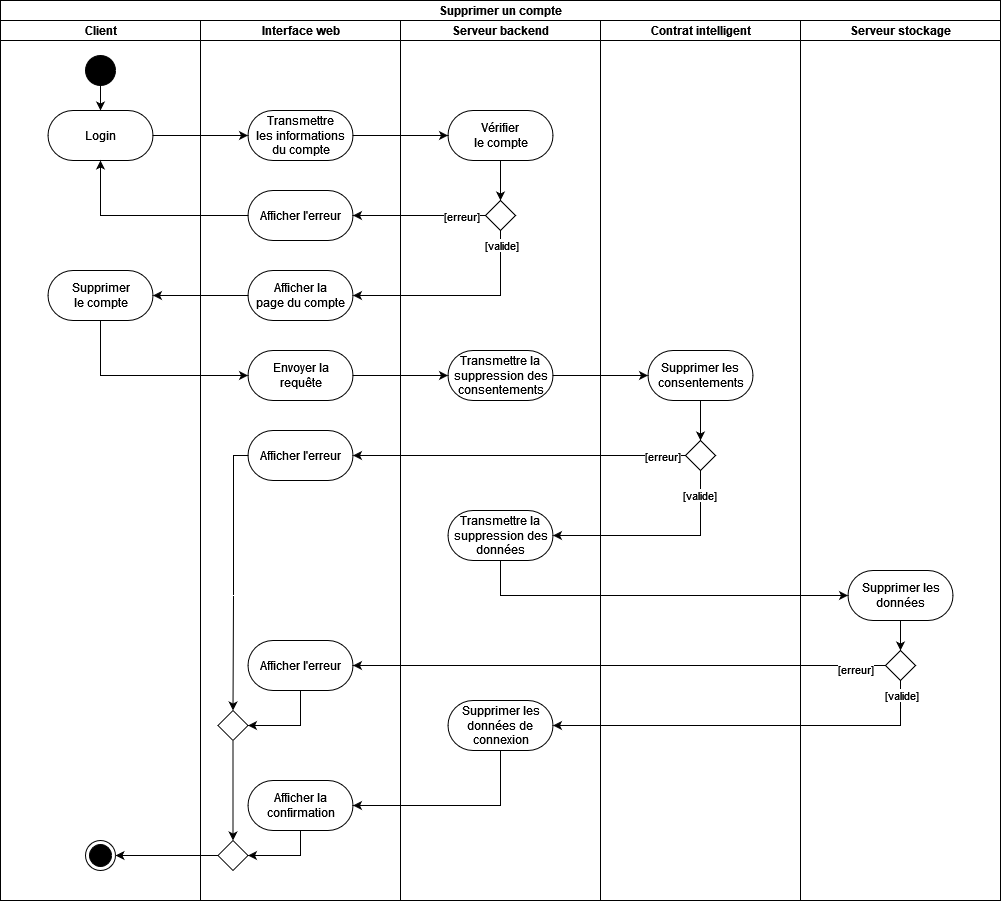

The diagram above was exported from draw.io. Its source (the exported page's mxGraphModel, read from the mxfile embedded in the PNG):
<mxGraphModel dx="1032" dy="1113" grid="1" gridSize="10" guides="1" tooltips="1" connect="1" arrows="1" fold="1" page="1" pageScale="1" pageWidth="827" pageHeight="1169" math="0" shadow="0">
  <root>
    <mxCell id="0" />
    <mxCell id="1" parent="0" />
    <mxCell id="Z4a3KUGWAgUY-7cnEC25-143" value="Supprimer un compte" style="swimlane;html=1;childLayout=stackLayout;resizeParent=1;resizeParentMax=0;horizontal=1;startSize=20;horizontalStack=1;" vertex="1" parent="1">
      <mxGeometry x="700" y="910" width="1000" height="900" as="geometry" />
    </mxCell>
    <mxCell id="Z4a3KUGWAgUY-7cnEC25-144" value="&lt;div&gt;Client&lt;/div&gt;" style="swimlane;html=1;startSize=20;horizontal=1;" vertex="1" parent="Z4a3KUGWAgUY-7cnEC25-143">
      <mxGeometry y="20" width="200" height="880" as="geometry" />
    </mxCell>
    <mxCell id="Z4a3KUGWAgUY-7cnEC25-145" style="edgeStyle=orthogonalEdgeStyle;rounded=0;orthogonalLoop=1;jettySize=auto;html=1;" edge="1" parent="Z4a3KUGWAgUY-7cnEC25-144" source="Z4a3KUGWAgUY-7cnEC25-146" target="Z4a3KUGWAgUY-7cnEC25-147">
      <mxGeometry relative="1" as="geometry" />
    </mxCell>
    <mxCell id="Z4a3KUGWAgUY-7cnEC25-146" value="" style="ellipse;fillColor=strokeColor;" vertex="1" parent="Z4a3KUGWAgUY-7cnEC25-144">
      <mxGeometry x="85" y="35" width="30" height="30" as="geometry" />
    </mxCell>
    <mxCell id="Z4a3KUGWAgUY-7cnEC25-147" value="Login" style="html=1;dashed=0;whitespace=wrap;shape=mxgraph.dfd.start" vertex="1" parent="Z4a3KUGWAgUY-7cnEC25-144">
      <mxGeometry x="47.5" y="90" width="105" height="50" as="geometry" />
    </mxCell>
    <mxCell id="Z4a3KUGWAgUY-7cnEC25-148" value="" style="ellipse;html=1;shape=endState;fillColor=strokeColor;" vertex="1" parent="Z4a3KUGWAgUY-7cnEC25-144">
      <mxGeometry x="85" y="820" width="30" height="30" as="geometry" />
    </mxCell>
    <mxCell id="Z4a3KUGWAgUY-7cnEC25-149" value="Supprimer&lt;br&gt;le compte" style="html=1;dashed=0;whitespace=wrap;shape=mxgraph.dfd.start" vertex="1" parent="Z4a3KUGWAgUY-7cnEC25-144">
      <mxGeometry x="47.5" y="250" width="105" height="50" as="geometry" />
    </mxCell>
    <mxCell id="Z4a3KUGWAgUY-7cnEC25-150" value="&lt;div&gt;Interface web&lt;/div&gt;" style="swimlane;html=1;startSize=20;horizontal=1;" vertex="1" parent="Z4a3KUGWAgUY-7cnEC25-143">
      <mxGeometry x="200" y="20" width="200" height="880" as="geometry" />
    </mxCell>
    <mxCell id="Z4a3KUGWAgUY-7cnEC25-151" value="Transmettre&lt;br&gt;les informations &lt;br&gt;&lt;div&gt;du compte&lt;/div&gt;" style="html=1;dashed=0;whitespace=wrap;shape=mxgraph.dfd.start" vertex="1" parent="Z4a3KUGWAgUY-7cnEC25-150">
      <mxGeometry x="47.5" y="90" width="105" height="50" as="geometry" />
    </mxCell>
    <mxCell id="Z4a3KUGWAgUY-7cnEC25-152" value="Afficher l'erreur" style="html=1;dashed=0;whitespace=wrap;shape=mxgraph.dfd.start" vertex="1" parent="Z4a3KUGWAgUY-7cnEC25-150">
      <mxGeometry x="47.5" y="170" width="105" height="50" as="geometry" />
    </mxCell>
    <mxCell id="Z4a3KUGWAgUY-7cnEC25-153" value="Afficher la&lt;br&gt;page du compte" style="html=1;dashed=0;whitespace=wrap;shape=mxgraph.dfd.start" vertex="1" parent="Z4a3KUGWAgUY-7cnEC25-150">
      <mxGeometry x="47.5" y="250" width="105" height="50" as="geometry" />
    </mxCell>
    <mxCell id="Z4a3KUGWAgUY-7cnEC25-154" value="Envoyer la&lt;br&gt;requête" style="html=1;dashed=0;whitespace=wrap;shape=mxgraph.dfd.start" vertex="1" parent="Z4a3KUGWAgUY-7cnEC25-150">
      <mxGeometry x="47.5" y="330" width="105" height="50" as="geometry" />
    </mxCell>
    <mxCell id="Z4a3KUGWAgUY-7cnEC25-155" style="edgeStyle=orthogonalEdgeStyle;rounded=0;orthogonalLoop=1;jettySize=auto;html=1;entryX=0.5;entryY=0;entryDx=0;entryDy=0;" edge="1" parent="Z4a3KUGWAgUY-7cnEC25-150" source="Z4a3KUGWAgUY-7cnEC25-156" target="Z4a3KUGWAgUY-7cnEC25-158">
      <mxGeometry relative="1" as="geometry">
        <Array as="points">
          <mxPoint x="33" y="435" />
          <mxPoint x="33" y="575" />
        </Array>
      </mxGeometry>
    </mxCell>
    <mxCell id="Z4a3KUGWAgUY-7cnEC25-156" value="Afficher l'erreur" style="html=1;dashed=0;whitespace=wrap;shape=mxgraph.dfd.start" vertex="1" parent="Z4a3KUGWAgUY-7cnEC25-150">
      <mxGeometry x="47.5" y="410" width="105" height="50" as="geometry" />
    </mxCell>
    <mxCell id="Z4a3KUGWAgUY-7cnEC25-157" style="edgeStyle=orthogonalEdgeStyle;rounded=0;orthogonalLoop=1;jettySize=auto;html=1;entryX=0.5;entryY=0;entryDx=0;entryDy=0;" edge="1" parent="Z4a3KUGWAgUY-7cnEC25-150" source="Z4a3KUGWAgUY-7cnEC25-158" target="Z4a3KUGWAgUY-7cnEC25-161">
      <mxGeometry relative="1" as="geometry" />
    </mxCell>
    <mxCell id="Z4a3KUGWAgUY-7cnEC25-158" value="" style="rhombus;" vertex="1" parent="Z4a3KUGWAgUY-7cnEC25-150">
      <mxGeometry x="17.5" y="690" width="30" height="30" as="geometry" />
    </mxCell>
    <mxCell id="Z4a3KUGWAgUY-7cnEC25-159" style="edgeStyle=orthogonalEdgeStyle;rounded=0;orthogonalLoop=1;jettySize=auto;html=1;entryX=1;entryY=0.5;entryDx=0;entryDy=0;" edge="1" parent="Z4a3KUGWAgUY-7cnEC25-150" source="Z4a3KUGWAgUY-7cnEC25-160" target="Z4a3KUGWAgUY-7cnEC25-158">
      <mxGeometry relative="1" as="geometry">
        <Array as="points">
          <mxPoint x="100" y="705" />
        </Array>
      </mxGeometry>
    </mxCell>
    <mxCell id="Z4a3KUGWAgUY-7cnEC25-160" value="Afficher l'erreur" style="html=1;dashed=0;whitespace=wrap;shape=mxgraph.dfd.start" vertex="1" parent="Z4a3KUGWAgUY-7cnEC25-150">
      <mxGeometry x="47.5" y="620" width="105" height="50" as="geometry" />
    </mxCell>
    <mxCell id="Z4a3KUGWAgUY-7cnEC25-161" value="" style="rhombus;" vertex="1" parent="Z4a3KUGWAgUY-7cnEC25-150">
      <mxGeometry x="17.5" y="820" width="30" height="30" as="geometry" />
    </mxCell>
    <mxCell id="Z4a3KUGWAgUY-7cnEC25-162" style="edgeStyle=orthogonalEdgeStyle;rounded=0;orthogonalLoop=1;jettySize=auto;html=1;entryX=1;entryY=0.5;entryDx=0;entryDy=0;" edge="1" parent="Z4a3KUGWAgUY-7cnEC25-150" source="Z4a3KUGWAgUY-7cnEC25-163" target="Z4a3KUGWAgUY-7cnEC25-161">
      <mxGeometry relative="1" as="geometry">
        <Array as="points">
          <mxPoint x="100" y="835" />
        </Array>
      </mxGeometry>
    </mxCell>
    <mxCell id="Z4a3KUGWAgUY-7cnEC25-163" value="Afficher la &lt;br&gt;confirmation" style="html=1;dashed=0;whitespace=wrap;shape=mxgraph.dfd.start" vertex="1" parent="Z4a3KUGWAgUY-7cnEC25-150">
      <mxGeometry x="47.5" y="760" width="105" height="50" as="geometry" />
    </mxCell>
    <mxCell id="Z4a3KUGWAgUY-7cnEC25-164" value="&lt;div&gt;Serveur backend&lt;br&gt;&lt;/div&gt;" style="swimlane;html=1;startSize=20;horizontal=1;" vertex="1" parent="Z4a3KUGWAgUY-7cnEC25-143">
      <mxGeometry x="400" y="20" width="200" height="880" as="geometry" />
    </mxCell>
    <mxCell id="Z4a3KUGWAgUY-7cnEC25-165" style="edgeStyle=orthogonalEdgeStyle;rounded=0;orthogonalLoop=1;jettySize=auto;html=1;entryX=0.5;entryY=0;entryDx=0;entryDy=0;" edge="1" parent="Z4a3KUGWAgUY-7cnEC25-164" source="Z4a3KUGWAgUY-7cnEC25-166" target="Z4a3KUGWAgUY-7cnEC25-167">
      <mxGeometry relative="1" as="geometry" />
    </mxCell>
    <mxCell id="Z4a3KUGWAgUY-7cnEC25-166" value="Vérifier&lt;br&gt;le compte" style="html=1;dashed=0;whitespace=wrap;shape=mxgraph.dfd.start" vertex="1" parent="Z4a3KUGWAgUY-7cnEC25-164">
      <mxGeometry x="47.5" y="90" width="105" height="50" as="geometry" />
    </mxCell>
    <mxCell id="Z4a3KUGWAgUY-7cnEC25-167" value="" style="rhombus;" vertex="1" parent="Z4a3KUGWAgUY-7cnEC25-164">
      <mxGeometry x="85" y="180" width="30" height="30" as="geometry" />
    </mxCell>
    <mxCell id="Z4a3KUGWAgUY-7cnEC25-168" value="Transmettre la&lt;br&gt;suppression des&lt;br&gt;consentements" style="html=1;dashed=0;whitespace=wrap;shape=mxgraph.dfd.start" vertex="1" parent="Z4a3KUGWAgUY-7cnEC25-164">
      <mxGeometry x="47.5" y="330" width="105" height="50" as="geometry" />
    </mxCell>
    <mxCell id="Z4a3KUGWAgUY-7cnEC25-169" value="Transmettre la&lt;br&gt;suppression des&lt;br&gt;données" style="html=1;dashed=0;whitespace=wrap;shape=mxgraph.dfd.start" vertex="1" parent="Z4a3KUGWAgUY-7cnEC25-164">
      <mxGeometry x="47.5" y="490" width="105" height="50" as="geometry" />
    </mxCell>
    <mxCell id="Z4a3KUGWAgUY-7cnEC25-170" value="Supprimer les &lt;br&gt;données de&lt;br&gt;connexion" style="html=1;dashed=0;whitespace=wrap;shape=mxgraph.dfd.start" vertex="1" parent="Z4a3KUGWAgUY-7cnEC25-164">
      <mxGeometry x="47.5" y="680" width="105" height="50" as="geometry" />
    </mxCell>
    <mxCell id="Z4a3KUGWAgUY-7cnEC25-171" style="edgeStyle=orthogonalEdgeStyle;rounded=0;orthogonalLoop=1;jettySize=auto;html=1;" edge="1" parent="Z4a3KUGWAgUY-7cnEC25-143" source="Z4a3KUGWAgUY-7cnEC25-147" target="Z4a3KUGWAgUY-7cnEC25-151">
      <mxGeometry relative="1" as="geometry" />
    </mxCell>
    <mxCell id="Z4a3KUGWAgUY-7cnEC25-172" style="edgeStyle=orthogonalEdgeStyle;rounded=0;orthogonalLoop=1;jettySize=auto;html=1;entryX=0;entryY=0.5;entryDx=0;entryDy=0;entryPerimeter=0;" edge="1" parent="Z4a3KUGWAgUY-7cnEC25-143" source="Z4a3KUGWAgUY-7cnEC25-151" target="Z4a3KUGWAgUY-7cnEC25-166">
      <mxGeometry relative="1" as="geometry" />
    </mxCell>
    <mxCell id="Z4a3KUGWAgUY-7cnEC25-173" value="&lt;div&gt;Contrat intelligent&lt;/div&gt;" style="swimlane;html=1;startSize=20;horizontal=1;" vertex="1" parent="Z4a3KUGWAgUY-7cnEC25-143">
      <mxGeometry x="600" y="20" width="200" height="880" as="geometry" />
    </mxCell>
    <mxCell id="Z4a3KUGWAgUY-7cnEC25-174" style="edgeStyle=orthogonalEdgeStyle;rounded=0;orthogonalLoop=1;jettySize=auto;html=1;entryX=0.5;entryY=0;entryDx=0;entryDy=0;" edge="1" parent="Z4a3KUGWAgUY-7cnEC25-173" source="Z4a3KUGWAgUY-7cnEC25-175" target="Z4a3KUGWAgUY-7cnEC25-176">
      <mxGeometry relative="1" as="geometry" />
    </mxCell>
    <mxCell id="Z4a3KUGWAgUY-7cnEC25-175" value="Supprimer les&lt;br&gt;consentements" style="html=1;dashed=0;whitespace=wrap;shape=mxgraph.dfd.start" vertex="1" parent="Z4a3KUGWAgUY-7cnEC25-173">
      <mxGeometry x="47.5" y="330" width="105" height="50" as="geometry" />
    </mxCell>
    <mxCell id="Z4a3KUGWAgUY-7cnEC25-176" value="" style="rhombus;" vertex="1" parent="Z4a3KUGWAgUY-7cnEC25-173">
      <mxGeometry x="85" y="420" width="30" height="30" as="geometry" />
    </mxCell>
    <mxCell id="Z4a3KUGWAgUY-7cnEC25-177" style="edgeStyle=orthogonalEdgeStyle;rounded=0;orthogonalLoop=1;jettySize=auto;html=1;entryX=1;entryY=0.5;entryDx=0;entryDy=0;entryPerimeter=0;" edge="1" parent="Z4a3KUGWAgUY-7cnEC25-143" source="Z4a3KUGWAgUY-7cnEC25-167" target="Z4a3KUGWAgUY-7cnEC25-152">
      <mxGeometry relative="1" as="geometry" />
    </mxCell>
    <mxCell id="Z4a3KUGWAgUY-7cnEC25-178" value="[erreur]" style="edgeLabel;html=1;align=center;verticalAlign=middle;resizable=0;points=[];" vertex="1" connectable="0" parent="Z4a3KUGWAgUY-7cnEC25-177">
      <mxGeometry x="-0.6255" relative="1" as="geometry">
        <mxPoint as="offset" />
      </mxGeometry>
    </mxCell>
    <mxCell id="Z4a3KUGWAgUY-7cnEC25-179" style="edgeStyle=orthogonalEdgeStyle;rounded=0;orthogonalLoop=1;jettySize=auto;html=1;entryX=1;entryY=0.5;entryDx=0;entryDy=0;entryPerimeter=0;" edge="1" parent="Z4a3KUGWAgUY-7cnEC25-143" source="Z4a3KUGWAgUY-7cnEC25-167" target="Z4a3KUGWAgUY-7cnEC25-153">
      <mxGeometry relative="1" as="geometry">
        <Array as="points">
          <mxPoint x="500" y="295" />
        </Array>
      </mxGeometry>
    </mxCell>
    <mxCell id="Z4a3KUGWAgUY-7cnEC25-180" value="[valide]" style="edgeLabel;html=1;align=center;verticalAlign=middle;resizable=0;points=[];" vertex="1" connectable="0" parent="Z4a3KUGWAgUY-7cnEC25-179">
      <mxGeometry x="-0.869" relative="1" as="geometry">
        <mxPoint as="offset" />
      </mxGeometry>
    </mxCell>
    <mxCell id="Z4a3KUGWAgUY-7cnEC25-181" style="edgeStyle=orthogonalEdgeStyle;rounded=0;orthogonalLoop=1;jettySize=auto;html=1;entryX=0.5;entryY=0.5;entryDx=0;entryDy=25;entryPerimeter=0;" edge="1" parent="Z4a3KUGWAgUY-7cnEC25-143" source="Z4a3KUGWAgUY-7cnEC25-152" target="Z4a3KUGWAgUY-7cnEC25-147">
      <mxGeometry relative="1" as="geometry" />
    </mxCell>
    <mxCell id="Z4a3KUGWAgUY-7cnEC25-182" style="edgeStyle=orthogonalEdgeStyle;rounded=0;orthogonalLoop=1;jettySize=auto;html=1;entryX=1;entryY=0.5;entryDx=0;entryDy=0;entryPerimeter=0;" edge="1" parent="Z4a3KUGWAgUY-7cnEC25-143" source="Z4a3KUGWAgUY-7cnEC25-153" target="Z4a3KUGWAgUY-7cnEC25-149">
      <mxGeometry relative="1" as="geometry" />
    </mxCell>
    <mxCell id="Z4a3KUGWAgUY-7cnEC25-183" style="edgeStyle=orthogonalEdgeStyle;rounded=0;orthogonalLoop=1;jettySize=auto;html=1;entryX=0;entryY=0.5;entryDx=0;entryDy=0;entryPerimeter=0;" edge="1" parent="Z4a3KUGWAgUY-7cnEC25-143" source="Z4a3KUGWAgUY-7cnEC25-149" target="Z4a3KUGWAgUY-7cnEC25-154">
      <mxGeometry relative="1" as="geometry">
        <Array as="points">
          <mxPoint x="100" y="375" />
        </Array>
      </mxGeometry>
    </mxCell>
    <mxCell id="Z4a3KUGWAgUY-7cnEC25-184" style="edgeStyle=orthogonalEdgeStyle;rounded=0;orthogonalLoop=1;jettySize=auto;html=1;entryX=0;entryY=0.5;entryDx=0;entryDy=0;entryPerimeter=0;" edge="1" parent="Z4a3KUGWAgUY-7cnEC25-143" source="Z4a3KUGWAgUY-7cnEC25-154" target="Z4a3KUGWAgUY-7cnEC25-168">
      <mxGeometry relative="1" as="geometry" />
    </mxCell>
    <mxCell id="Z4a3KUGWAgUY-7cnEC25-185" style="edgeStyle=orthogonalEdgeStyle;rounded=0;orthogonalLoop=1;jettySize=auto;html=1;entryX=0;entryY=0.5;entryDx=0;entryDy=0;entryPerimeter=0;" edge="1" parent="Z4a3KUGWAgUY-7cnEC25-143" source="Z4a3KUGWAgUY-7cnEC25-168" target="Z4a3KUGWAgUY-7cnEC25-175">
      <mxGeometry relative="1" as="geometry" />
    </mxCell>
    <mxCell id="Z4a3KUGWAgUY-7cnEC25-186" style="edgeStyle=orthogonalEdgeStyle;rounded=0;orthogonalLoop=1;jettySize=auto;html=1;entryX=1;entryY=0.5;entryDx=0;entryDy=0;entryPerimeter=0;" edge="1" parent="Z4a3KUGWAgUY-7cnEC25-143" source="Z4a3KUGWAgUY-7cnEC25-176" target="Z4a3KUGWAgUY-7cnEC25-156">
      <mxGeometry relative="1" as="geometry" />
    </mxCell>
    <mxCell id="Z4a3KUGWAgUY-7cnEC25-187" value="[erreur]" style="edgeLabel;html=1;align=center;verticalAlign=middle;resizable=0;points=[];" vertex="1" connectable="0" parent="Z4a3KUGWAgUY-7cnEC25-186">
      <mxGeometry x="-0.8528" relative="1" as="geometry">
        <mxPoint as="offset" />
      </mxGeometry>
    </mxCell>
    <mxCell id="Z4a3KUGWAgUY-7cnEC25-188" value="Serveur stockage" style="swimlane;html=1;startSize=20;horizontal=1;" vertex="1" parent="Z4a3KUGWAgUY-7cnEC25-143">
      <mxGeometry x="800" y="20" width="200" height="880" as="geometry" />
    </mxCell>
    <mxCell id="Z4a3KUGWAgUY-7cnEC25-189" style="edgeStyle=orthogonalEdgeStyle;rounded=0;orthogonalLoop=1;jettySize=auto;html=1;entryX=0.5;entryY=0;entryDx=0;entryDy=0;" edge="1" parent="Z4a3KUGWAgUY-7cnEC25-188" source="Z4a3KUGWAgUY-7cnEC25-190" target="Z4a3KUGWAgUY-7cnEC25-191">
      <mxGeometry relative="1" as="geometry" />
    </mxCell>
    <mxCell id="Z4a3KUGWAgUY-7cnEC25-190" value="Supprimer les&lt;br&gt;données" style="html=1;dashed=0;whitespace=wrap;shape=mxgraph.dfd.start" vertex="1" parent="Z4a3KUGWAgUY-7cnEC25-188">
      <mxGeometry x="47.5" y="550" width="105" height="50" as="geometry" />
    </mxCell>
    <mxCell id="Z4a3KUGWAgUY-7cnEC25-191" value="" style="rhombus;" vertex="1" parent="Z4a3KUGWAgUY-7cnEC25-188">
      <mxGeometry x="85" y="630" width="30" height="30" as="geometry" />
    </mxCell>
    <mxCell id="Z4a3KUGWAgUY-7cnEC25-192" style="edgeStyle=orthogonalEdgeStyle;rounded=0;orthogonalLoop=1;jettySize=auto;html=1;entryX=1;entryY=0.5;entryDx=0;entryDy=0;entryPerimeter=0;" edge="1" parent="Z4a3KUGWAgUY-7cnEC25-143" source="Z4a3KUGWAgUY-7cnEC25-176" target="Z4a3KUGWAgUY-7cnEC25-169">
      <mxGeometry relative="1" as="geometry">
        <Array as="points">
          <mxPoint x="700" y="535" />
        </Array>
      </mxGeometry>
    </mxCell>
    <mxCell id="Z4a3KUGWAgUY-7cnEC25-193" value="[valide]" style="edgeLabel;html=1;align=center;verticalAlign=middle;resizable=0;points=[];" vertex="1" connectable="0" parent="Z4a3KUGWAgUY-7cnEC25-192">
      <mxGeometry x="-0.7762" y="-2" relative="1" as="geometry">
        <mxPoint as="offset" />
      </mxGeometry>
    </mxCell>
    <mxCell id="Z4a3KUGWAgUY-7cnEC25-194" style="edgeStyle=orthogonalEdgeStyle;rounded=0;orthogonalLoop=1;jettySize=auto;html=1;entryX=0;entryY=0.5;entryDx=0;entryDy=0;entryPerimeter=0;" edge="1" parent="Z4a3KUGWAgUY-7cnEC25-143" source="Z4a3KUGWAgUY-7cnEC25-169" target="Z4a3KUGWAgUY-7cnEC25-190">
      <mxGeometry relative="1" as="geometry">
        <Array as="points">
          <mxPoint x="500" y="595" />
        </Array>
      </mxGeometry>
    </mxCell>
    <mxCell id="Z4a3KUGWAgUY-7cnEC25-195" style="edgeStyle=orthogonalEdgeStyle;rounded=0;orthogonalLoop=1;jettySize=auto;html=1;entryX=1;entryY=0.5;entryDx=0;entryDy=0;entryPerimeter=0;" edge="1" parent="Z4a3KUGWAgUY-7cnEC25-143" source="Z4a3KUGWAgUY-7cnEC25-191" target="Z4a3KUGWAgUY-7cnEC25-160">
      <mxGeometry relative="1" as="geometry" />
    </mxCell>
    <mxCell id="Z4a3KUGWAgUY-7cnEC25-196" value="[erreur]" style="edgeLabel;html=1;align=center;verticalAlign=middle;resizable=0;points=[];" vertex="1" connectable="0" parent="Z4a3KUGWAgUY-7cnEC25-195">
      <mxGeometry x="-0.8822" y="3" relative="1" as="geometry">
        <mxPoint as="offset" />
      </mxGeometry>
    </mxCell>
    <mxCell id="Z4a3KUGWAgUY-7cnEC25-197" style="edgeStyle=orthogonalEdgeStyle;rounded=0;orthogonalLoop=1;jettySize=auto;html=1;entryX=1;entryY=0.5;entryDx=0;entryDy=0;entryPerimeter=0;" edge="1" parent="Z4a3KUGWAgUY-7cnEC25-143" source="Z4a3KUGWAgUY-7cnEC25-191" target="Z4a3KUGWAgUY-7cnEC25-170">
      <mxGeometry relative="1" as="geometry">
        <Array as="points">
          <mxPoint x="900" y="725" />
        </Array>
      </mxGeometry>
    </mxCell>
    <mxCell id="Z4a3KUGWAgUY-7cnEC25-198" value="[valide]" style="edgeLabel;html=1;align=center;verticalAlign=middle;resizable=0;points=[];" vertex="1" connectable="0" parent="Z4a3KUGWAgUY-7cnEC25-197">
      <mxGeometry x="-0.9298" relative="1" as="geometry">
        <mxPoint as="offset" />
      </mxGeometry>
    </mxCell>
    <mxCell id="Z4a3KUGWAgUY-7cnEC25-199" style="edgeStyle=orthogonalEdgeStyle;rounded=0;orthogonalLoop=1;jettySize=auto;html=1;entryX=1;entryY=0.5;entryDx=0;entryDy=0;entryPerimeter=0;" edge="1" parent="Z4a3KUGWAgUY-7cnEC25-143" source="Z4a3KUGWAgUY-7cnEC25-170" target="Z4a3KUGWAgUY-7cnEC25-163">
      <mxGeometry relative="1" as="geometry">
        <Array as="points">
          <mxPoint x="500" y="805" />
        </Array>
      </mxGeometry>
    </mxCell>
    <mxCell id="Z4a3KUGWAgUY-7cnEC25-200" style="edgeStyle=orthogonalEdgeStyle;rounded=0;orthogonalLoop=1;jettySize=auto;html=1;entryX=1;entryY=0.5;entryDx=0;entryDy=0;" edge="1" parent="Z4a3KUGWAgUY-7cnEC25-143" source="Z4a3KUGWAgUY-7cnEC25-161" target="Z4a3KUGWAgUY-7cnEC25-148">
      <mxGeometry relative="1" as="geometry" />
    </mxCell>
  </root>
</mxGraphModel>